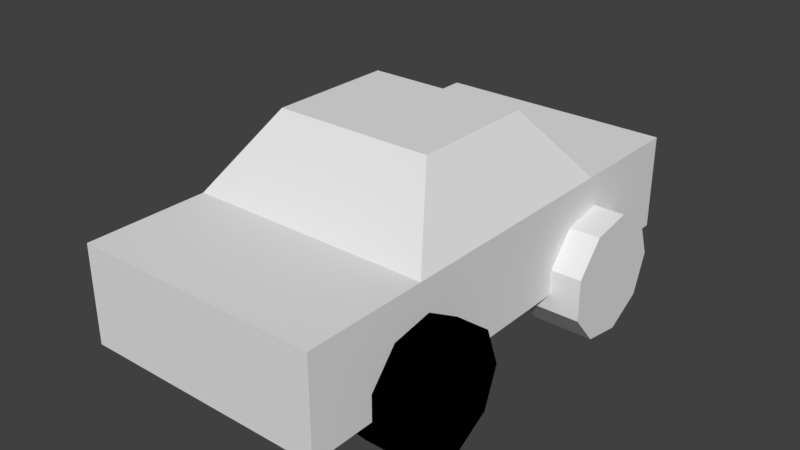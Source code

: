 # Source: cartest.blend  (saved by Blender 2.78.0; exported with 4.5.12 LTS)
import bpy
from mathutils import Matrix  # noqa: F401  (used for matrix-valued properties, if any)

bpy.ops.wm.read_factory_settings(use_empty=True)
scene = bpy.context.scene
scene.name = 'Scene'

# ---- collections
col_collection_1 = bpy.data.collections.new('Collection 1'); scene.collection.children.link(col_collection_1)

# ---- materials (node trees are filled in below, after node groups)
mat_material_001 = bpy.data.materials.new('Material.001')
mat_material_001.alpha_threshold = 0.0
mat_material_001.use_transparent_shadow = False
mat_material_001.diffuse_color = (0.0, 0.0, 0.0, 1.0)
mat_material_001.roughness = 0.5

# ---- material node trees

# ---- world
world_world = bpy.data.worlds.new('World'); scene.world = world_world
world_world.color = (0.05088, 0.05088, 0.05088)
world_world.use_sun_shadow = False
world_world.sun_shadow_jitter_overblur = 0.0
world_world.cycles.sampling_method = 'MANUAL'

# ---- meshes
me_cube_002 = bpy.data.meshes.new('Cube.002')
me_cube_002.from_pydata([(0.9826, 0.9, 0.7795), (0.9826, 0.0, 0.7795), (0.9826, -0.9, 0.7795), (0.6688, 0.4646, 1.31), (0.6688, 0.0, 1.31), (0.6688, -0.4646, 1.31), (-0.9, 0.9758, 0.7795), (0.9, 0.9758, 0.7795), (-0.5862, 0.5404, 1.31), (0.5862, 0.5404, 1.31), (-0.9826, -0.9, 0.7795), (-0.9826, 0.0, 0.7795), (-0.9826, 0.9, 0.7795), (-0.6688, -0.4646, 1.31), (-0.6688, 0.0, 1.31), (-0.6688, 0.4646, 1.31), (-0.9, -0.9758, 0.7795), (-0.5862, -0.5404, 1.31), (0.9, -0.9758, 0.7795), (0.5862, -0.5404, 1.31)], [], [(2, 1, 4, 5), (1, 0, 3, 4), (7, 6, 8, 9), (11, 10, 13, 14), (12, 11, 14, 15), (16, 18, 19, 17)])
me_cube_002.use_remesh_preserve_volume = False
me_cube_002.use_remesh_preserve_attributes = False
me_cube_002.use_mirror_vertex_groups = False
me_cube_002.update()
me_cylinder = bpy.data.meshes.new('Cylinder')
me_cylinder.from_pydata([(-0.25, 0.5, 2.152e-08), (0.25, 0.5, -3.808e-08), (-0.25, 0.383, -0.3214), (0.25, 0.383, -0.3214), (-0.25, 0.08682, -0.4924), (0.25, 0.08682, -0.4924), (-0.25, -0.25, -0.433), (0.25, -0.25, -0.433), (-0.25, -0.4698, -0.171), (0.25, -0.4698, -0.171), (-0.25, -0.4698, 0.171), (0.25, -0.4698, 0.171), (-0.25, -0.25, 0.433), (0.25, -0.25, 0.433), (-0.25, 0.08682, 0.4924), (0.25, 0.08682, 0.4924), (-0.25, 0.383, 0.3214), (0.25, 0.383, 0.3214)], [], [(0, 1, 3, 2), (2, 3, 5, 4), (4, 5, 7, 6), (6, 7, 9, 8), (8, 9, 11, 10), (10, 11, 13, 12), (12, 13, 15, 14), (3, 1, 17, 15, 13, 11, 9, 7, 5), (14, 15, 17, 16), (16, 17, 1, 0), (0, 2, 4, 6, 8, 10, 12, 14, 16)])
me_cylinder.materials.append(mat_material_001)
me_cylinder.use_remesh_preserve_volume = False
me_cylinder.use_remesh_preserve_attributes = False
me_cylinder.use_mirror_vertex_groups = False
me_cylinder.update()
me_cube_001 = bpy.data.meshes.new('Cube.001')
me_cube_001.from_pydata([(-1.0, -2.0, -0.03631), (-1.0, -2.0, 0.75), (-1.0, 2.0, -0.03631), (-1.0, 2.0, 0.75), (1.0, -2.0, -0.03631), (1.0, -2.0, 0.75), (1.0, 2.0, -0.03631), (1.0, 2.0, 0.75), (-1.0, 1.0, -0.03631), (-1.0, 0.0, -0.03631), (-1.0, -1.0, -0.03631), (-1.0, -1.0, 0.75), (-1.0, 0.0, 0.75), (-1.0, 1.0, 0.75), (1.0, -1.0, -0.03631), (1.0, 0.0, -0.03631), (1.0, 1.0, -0.03631), (1.0, 1.0, 0.75), (1.0, 0.0, 0.75), (1.0, -1.0, 0.75), (-0.6513, -0.5162, 1.34), (-0.6513, 0.0, 1.34), (-0.6513, 0.5162, 1.34), (0.6513, 0.5162, 1.34), (0.6513, 0.0, 1.34), (0.6513, -0.5162, 1.34), (0.9826, 0.9, 0.7795), (0.9826, 0.0, 0.7795), (0.9826, -0.9, 0.7795), (0.6688, 0.4646, 1.31), (0.6688, 0.0, 1.31), (0.6688, -0.4646, 1.31), (-0.9, 0.9758, 0.7795), (0.9, 0.9758, 0.7795), (-0.5862, 0.5404, 1.31), (0.5862, 0.5404, 1.31), (-0.9826, -0.9, 0.7795), (-0.9826, 0.0, 0.7795), (-0.9826, 0.9, 0.7795), (-0.6688, -0.4646, 1.31), (-0.6688, 0.0, 1.31), (-0.6688, 0.4646, 1.31), (-0.9, -0.9758, 0.7795), (-0.5862, -0.5404, 1.31), (0.9, -0.9758, 0.7795), (0.5862, -0.5404, 1.31)], [], [(8, 13, 3, 2), (2, 3, 7, 6), (14, 19, 5, 4), (4, 5, 1, 0), (10, 14, 4, 0), (19, 11, 1, 5), (7, 3, 13, 17), (23, 24, 30, 29), (12, 11, 36, 37), (2, 6, 16, 8), (8, 16, 15, 9), (9, 15, 14, 10), (6, 7, 17, 16), (16, 17, 18, 15), (15, 18, 19, 14), (0, 1, 11, 10), (10, 11, 12, 9), (9, 12, 13, 8), (23, 22, 21, 24), (24, 21, 20, 25), (22, 13, 38, 41), (25, 20, 43, 45), (17, 13, 32, 33), (18, 17, 26, 27), (17, 23, 29, 26), (25, 19, 28, 31), (19, 18, 27, 28), (24, 25, 31, 30), (13, 22, 34, 32), (22, 23, 35, 34), (23, 17, 33, 35), (11, 20, 39, 36), (20, 21, 40, 39), (13, 12, 37, 38), (21, 22, 41, 40), (20, 11, 42, 43), (19, 25, 45, 44), (11, 19, 44, 42)])
_uv = me_cube_001.uv_layers.new(name='UVMap')
_uv.uv.foreach_set('vector', [0.8285, 0.1667, 0.7006, 0.1667, 0.7006, 0.0, 0.8285, 0.0, 0.2697, 1.0, 0.1348, 1.0, 0.1348, 0.6667, 0.2697, 0.6667, 0.5857, 0.1667, 0.4578, 0.1667, 0.4578, 0.0, 0.5857, 0.0, 0.0, 0.6667, 0.1348, 0.6667, 0.1348, 1.0, 5.494e-08, 1.0, 4.088e-08, 0.5, 0.343, 0.5, 0.343, 0.6667, 0.0, 0.6667, 1.0, 0.0, 1.0, 0.3333, 0.8285, 0.3333, 0.8285, 1.987e-08, 0.8285, 0.6667, 0.8285, 0.3333, 1.0, 0.3333, 1.0, 0.6667, 0.343, 0.4194, 0.343, 0.3333, 0.3487, 0.3333, 0.3487, 0.4108, 0.7006, 0.3333, 0.7006, 0.5, 0.6949, 0.4833, 0.6949, 0.3333, 5.11e-08, 0.0, 0.343, 5.96e-08, 0.343, 0.1667, 7.154e-08, 0.1667, 7.154e-08, 0.1667, 0.343, 0.1667, 0.343, 0.3333, 4.088e-08, 0.3333, 4.088e-08, 0.3333, 0.343, 0.3333, 0.343, 0.5, 4.088e-08, 0.5, 0.5857, 0.6667, 0.4578, 0.6667, 0.4578, 0.5, 0.5857, 0.5, 0.5857, 0.5, 0.4578, 0.5, 0.4578, 0.3333, 0.5857, 0.3333, 0.5857, 0.3333, 0.4578, 0.3333, 0.4578, 0.1667, 0.5857, 0.1667, 0.8285, 0.6667, 0.7006, 0.6667, 0.7006, 0.5, 0.8285, 0.5, 0.8285, 0.5, 0.7006, 0.5, 0.7006, 0.3333, 0.8285, 0.3333, 0.8285, 0.3333, 0.7006, 0.3333, 0.7006, 0.1667, 0.8285, 0.1667, 0.5857, 0.8838, 0.5857, 0.6667, 0.6743, 0.6667, 0.6743, 0.8838, 0.6743, 0.8838, 0.6743, 0.6667, 0.7628, 0.6667, 0.7628, 0.8838, 0.5857, 0.2473, 0.7006, 0.1667, 0.6949, 0.1833, 0.5915, 0.2559, 0.3834, 0.9419, 0.3834, 0.7248, 0.3885, 0.7356, 0.3885, 0.931, 0.5857, 0.6667, 0.5857, 1.0, 0.5807, 0.9833, 0.5807, 0.6833, 0.4578, 0.3333, 0.4578, 0.5, 0.4521, 0.4833, 0.4521, 0.3333, 0.4578, 0.5, 0.343, 0.4194, 0.3487, 0.4108, 0.4521, 0.4833, 0.343, 0.2473, 0.4578, 0.1667, 0.4521, 0.1833, 0.3487, 0.2559, 0.4578, 0.1667, 0.4578, 0.3333, 0.4521, 0.3333, 0.4521, 0.1833, 0.343, 0.3333, 0.343, 0.2473, 0.3487, 0.2559, 0.3487, 0.3333, 0.5857, 1.0, 0.4846, 0.9419, 0.4896, 0.931, 0.5807, 0.9833, 0.4846, 0.9419, 0.4846, 0.7248, 0.4896, 0.7356, 0.4896, 0.931, 0.4846, 0.7248, 0.5857, 0.6667, 0.5807, 0.6833, 0.4896, 0.7356, 0.7006, 0.5, 0.5857, 0.4194, 0.5915, 0.4108, 0.6949, 0.4833, 0.5857, 0.4194, 0.5857, 0.3333, 0.5915, 0.3333, 0.5915, 0.4108, 0.7006, 0.1667, 0.7006, 0.3333, 0.6949, 0.3333, 0.6949, 0.1833, 0.5857, 0.3333, 0.5857, 0.2473, 0.5915, 0.2559, 0.5915, 0.3333, 0.3834, 0.7248, 0.4846, 0.6667, 0.4795, 0.6833, 0.3885, 0.7356, 0.4846, 1.0, 0.3834, 0.9419, 0.3885, 0.931, 0.4795, 0.9833, 0.4846, 0.6667, 0.4846, 1.0, 0.4795, 0.9833, 0.4795, 0.6833])
me_cube_001.use_remesh_preserve_volume = False
me_cube_001.use_remesh_preserve_attributes = False
me_cube_001.use_mirror_vertex_groups = False
me_cube_001.update()
me_cylinder_001 = bpy.data.meshes.new('Cylinder.001')
me_cylinder_001.from_pydata([(-0.25, 0.5, 2.152e-08), (0.25, 0.5, -3.808e-08), (-0.25, 0.383, -0.3214), (0.25, 0.383, -0.3214), (-0.25, 0.08682, -0.4924), (0.25, 0.08682, -0.4924), (-0.25, -0.25, -0.433), (0.25, -0.25, -0.433), (-0.25, -0.4698, -0.171), (0.25, -0.4698, -0.171), (-0.25, -0.4698, 0.171), (0.25, -0.4698, 0.171), (-0.25, -0.25, 0.433), (0.25, -0.25, 0.433), (-0.25, 0.08682, 0.4924), (0.25, 0.08682, 0.4924), (-0.25, 0.383, 0.3214), (0.25, 0.383, 0.3214)], [], [(0, 1, 3, 2), (2, 3, 5, 4), (4, 5, 7, 6), (6, 7, 9, 8), (8, 9, 11, 10), (10, 11, 13, 12), (12, 13, 15, 14), (3, 1, 17, 15, 13, 11, 9, 7, 5), (14, 15, 17, 16), (16, 17, 1, 0), (0, 2, 4, 6, 8, 10, 12, 14, 16)])
me_cylinder_001.use_remesh_preserve_volume = False
me_cylinder_001.use_remesh_preserve_attributes = False
me_cylinder_001.use_mirror_vertex_groups = False
me_cylinder_001.update()
me_cylinder_002 = bpy.data.meshes.new('Cylinder.002')
me_cylinder_002.from_pydata([(-0.25, 0.5, 2.152e-08), (0.25, 0.5, -3.808e-08), (-0.25, 0.383, -0.3214), (0.25, 0.383, -0.3214), (-0.25, 0.08682, -0.4924), (0.25, 0.08682, -0.4924), (-0.25, -0.25, -0.433), (0.25, -0.25, -0.433), (-0.25, -0.4698, -0.171), (0.25, -0.4698, -0.171), (-0.25, -0.4698, 0.171), (0.25, -0.4698, 0.171), (-0.25, -0.25, 0.433), (0.25, -0.25, 0.433), (-0.25, 0.08682, 0.4924), (0.25, 0.08682, 0.4924), (-0.25, 0.383, 0.3214), (0.25, 0.383, 0.3214)], [], [(0, 1, 3, 2), (2, 3, 5, 4), (4, 5, 7, 6), (6, 7, 9, 8), (8, 9, 11, 10), (10, 11, 13, 12), (12, 13, 15, 14), (3, 1, 17, 15, 13, 11, 9, 7, 5), (14, 15, 17, 16), (16, 17, 1, 0), (0, 2, 4, 6, 8, 10, 12, 14, 16)])
me_cylinder_002.use_remesh_preserve_volume = False
me_cylinder_002.use_remesh_preserve_attributes = False
me_cylinder_002.use_mirror_vertex_groups = False
me_cylinder_002.update()
me_cylinder_003 = bpy.data.meshes.new('Cylinder.003')
me_cylinder_003.from_pydata([(-0.25, 0.5, 2.152e-08), (0.25, 0.5, -3.808e-08), (-0.25, 0.383, -0.3214), (0.25, 0.383, -0.3214), (-0.25, 0.08682, -0.4924), (0.25, 0.08682, -0.4924), (-0.25, -0.25, -0.433), (0.25, -0.25, -0.433), (-0.25, -0.4698, -0.171), (0.25, -0.4698, -0.171), (-0.25, -0.4698, 0.171), (0.25, -0.4698, 0.171), (-0.25, -0.25, 0.433), (0.25, -0.25, 0.433), (-0.25, 0.08682, 0.4924), (0.25, 0.08682, 0.4924), (-0.25, 0.383, 0.3214), (0.25, 0.383, 0.3214)], [], [(0, 1, 3, 2), (2, 3, 5, 4), (4, 5, 7, 6), (6, 7, 9, 8), (8, 9, 11, 10), (10, 11, 13, 12), (12, 13, 15, 14), (3, 1, 17, 15, 13, 11, 9, 7, 5), (14, 15, 17, 16), (16, 17, 1, 0), (0, 2, 4, 6, 8, 10, 12, 14, 16)])
me_cylinder_003.use_remesh_preserve_volume = False
me_cylinder_003.use_remesh_preserve_attributes = False
me_cylinder_003.use_mirror_vertex_groups = False
me_cylinder_003.update()

# ---- objects
ob_cube_001 = bpy.data.objects.new('Cube.001', me_cube_002)
ob_cylinder = bpy.data.objects.new('Cylinder', me_cylinder)
ob_cube = bpy.data.objects.new('Cube', me_cube_001)
ob_cylinder_001 = bpy.data.objects.new('Cylinder.001', me_cylinder_001)
ob_cylinder_002 = bpy.data.objects.new('Cylinder.002', me_cylinder_002)
ob_cylinder_003 = bpy.data.objects.new('Cylinder.003', me_cylinder_003)

# ---- transforms, parenting, visibility, modifiers, constraints
ob_cube_001.location = (0.0, 0.0, 0.0)
ob_cube_001.lineart.crease_threshold = 0.0
ob_cylinder.location = (1.0, -1.0, 0.0)
ob_cylinder.lineart.crease_threshold = 0.0
ob_cube.location = (0.0, 0.0, 0.0)
ob_cube.lineart.crease_threshold = 0.0
ob_cylinder_001.location = (-1.0, -1.0, 0.0)
ob_cylinder_001.lineart.crease_threshold = 0.0
ob_cylinder_002.location = (1.0, 1.0, 0.0)
ob_cylinder_002.lineart.crease_threshold = 0.0
ob_cylinder_003.location = (-1.0, 1.0, 0.0)
ob_cylinder_003.lineart.crease_threshold = 0.0

# ---- collection membership
col_collection_1.objects.link(ob_cube_001)
col_collection_1.objects.link(ob_cylinder)
col_collection_1.objects.link(ob_cube)
col_collection_1.objects.link(ob_cylinder_001)
col_collection_1.objects.link(ob_cylinder_002)
col_collection_1.objects.link(ob_cylinder_003)

# ---- scene / render settings (as saved in the file)
scene.frame_start = 1; scene.frame_end = 250; scene.frame_set(1)
scene.render.engine = 'BLENDER_EEVEE_NEXT'
scene.render.resolution_percentage = 50
scene.render.dither_intensity = 0.0
scene.cycles.use_denoising = False
scene.cycles.samples = 128
scene.cycles.sampling_pattern = 'TABULATED_SOBOL'
scene.cycles.light_sampling_threshold = 0.0
scene.cycles.use_adaptive_sampling = False
scene.cycles.use_light_tree = False
scene.cycles.blur_glossy = 0.0
scene.cycles.sample_clamp_indirect = 0.0
scene.view_settings.view_transform = 'Standard'
bpy.context.view_layer.update()

# ---- added for rendering (the .blend has no active camera and no usable light): camera, sun
cam_auto = bpy.data.cameras.new('AutoCamera')
cam_auto.lens = 50.0
cam_auto.sensor_width = 36.0
cam_auto.clip_end = 1000.0
ob_auto_camera = bpy.data.objects.new('AutoCamera', cam_auto)
scene.collection.objects.link(ob_auto_camera)
ob_auto_camera.location = (4.68198, -5.61838, 4.16934)
ob_auto_camera.rotation_euler = (1.09748, -7.21219e-08, 0.694738)
scene.camera = ob_auto_camera
light_auto_sun = bpy.data.lights.new('AutoSun', 'SUN')
light_auto_sun.energy = 3.0
light_auto_sun.angle = 0.0523599
ob_auto_sun = bpy.data.objects.new('AutoSun', light_auto_sun)
scene.collection.objects.link(ob_auto_sun)
ob_auto_sun.rotation_euler = (0.872665, 0.174533, 0.523599)
bpy.context.view_layer.update()
